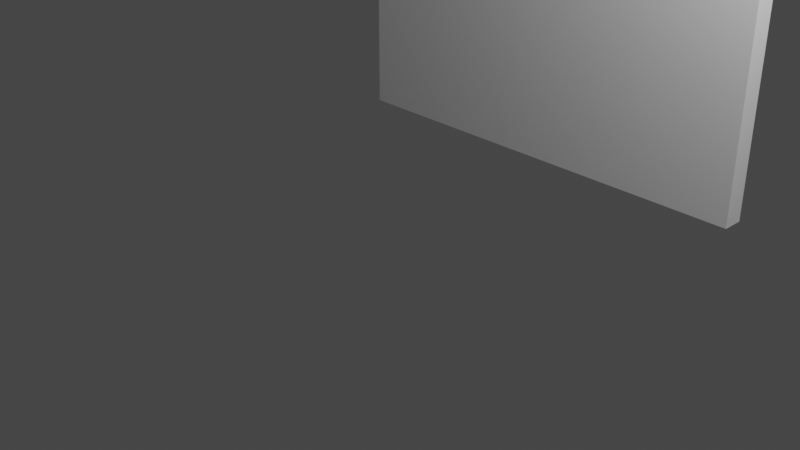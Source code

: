 # Source: bathroom-wall-right.blend  (saved by Blender 2.93.21; exported with 4.5.12 LTS)
import bpy
from mathutils import Matrix  # noqa: F401  (used for matrix-valued properties, if any)

bpy.ops.wm.read_factory_settings(use_empty=True)
scene = bpy.context.scene
scene.name = 'Scene'

# ---- collections
col_collection = bpy.data.collections.new('Collection'); scene.collection.children.link(col_collection)

# ---- materials (node trees are filled in below, after node groups)
mat_wall_white = bpy.data.materials.new('wall white')
mat_wall_white.use_transparent_shadow = False

# ---- material node trees
mat_wall_white.use_nodes = True; mat_wall_white.node_tree.nodes.clear()
_N = mat_wall_white.node_tree.nodes; _L = mat_wall_white.node_tree.links
n0 = _N.new('ShaderNodeBsdfPrincipled'); n0.name = 'Principled BSDF'; n0.location = (10, 300)
n0.distribution = 'GGX'
n0.subsurface_method = 'BURLEY'
n0.inputs[0].default_value = (1.0, 1.0, 1.0, 1.0)
n0.inputs[3].default_value = 1.45
n0.inputs[27].default_value = (0.0, 0.0, 0.0, 1.0)
n0.inputs[28].default_value = 1.0
n1 = _N.new('ShaderNodeOutputMaterial'); n1.name = 'Material Output'; n1.location = (300, 300)
_L.new(n0.outputs[0], n1.inputs[0])
n1.is_active_output = True

# ---- world
world_world = bpy.data.worlds.new('World'); scene.world = world_world
world_world.use_nodes = True; world_world.node_tree.nodes.clear()
_N = world_world.node_tree.nodes; _L = world_world.node_tree.links
n0 = _N.new('ShaderNodeOutputWorld'); n0.name = 'World Output'; n0.location = (300, 300)
n1 = _N.new('ShaderNodeBackground'); n1.name = 'Background'; n1.location = (10, 300)
n1.inputs[0].default_value = (0.05088, 0.05088, 0.05088, 1.0)
_L.new(n1.outputs[0], n0.inputs[0])
n0.is_active_output = True
world_world.color = (0.05088, 0.05088, 0.05088)
world_world.use_sun_shadow = False
world_world.sun_shadow_jitter_overblur = 0.0

# ---- cameras
cam_camera = bpy.data.cameras.new('Camera')
cam_camera.clip_end = 100.0
cam_camera.ortho_scale = 7.314

# ---- lights
light_light = bpy.data.lights.new('Light', 'POINT')
light_light.transmission_factor = 0.0
light_light.energy = 1000.0
light_light.shadow_soft_size = 0.1
light_light.shadow_maximum_resolution = 0.006
light_light.use_absolute_resolution = True

# ---- meshes
me_cube_003 = bpy.data.meshes.new('Cube.003')
me_cube_003.from_pydata([(-1.0, -1.0, -1.0), (-1.0, -1.0, 1.0), (-1.0, 1.0, -1.0), (-1.0, 1.0, 1.0), (1.0, -1.0, -1.0), (1.0, -1.0, 1.0), (1.0, 1.0, -1.0), (1.0, 1.0, 1.0)], [], [(0, 1, 3, 2), (2, 3, 7, 6), (6, 7, 5, 4), (4, 5, 1, 0), (2, 6, 4, 0), (7, 3, 1, 5)])
_uv = me_cube_003.uv_layers.new(name='UVMap')
_uv.uv.foreach_set('vector', [0.375, 0.0, 0.625, 0.0, 0.625, 0.25, 0.375, 0.25, 0.375, 0.25, 0.625, 0.25, 0.625, 0.5, 0.375, 0.5, 0.375, 0.5, 0.625, 0.5, 0.625, 0.75, 0.375, 0.75, 0.375, 0.75, 0.625, 0.75, 0.625, 1.0, 0.375, 1.0, 0.125, 0.5, 0.375, 0.5, 0.375, 0.75, 0.125, 0.75, 0.625, 0.5, 0.875, 0.5, 0.875, 0.75, 0.625, 0.75])
me_cube_003.materials.append(mat_wall_white)
me_cube_003.use_remesh_fix_poles = True
me_cube_003.use_remesh_preserve_attributes = False
me_cube_003.update()

# ---- objects
ob_light = bpy.data.objects.new('Light', light_light)
ob_camera = bpy.data.objects.new('Camera', cam_camera)
ob_cubwall_righte_003 = bpy.data.objects.new('Cubwall righte.003', me_cube_003)

# ---- transforms, parenting, visibility, modifiers, constraints
ob_light.location = (4.076, 1.005, 5.904)
ob_light.rotation_euler = (0.6503, 0.05522, 1.866)
ob_light.lock_rotations_4d = False
ob_light.empty_display_type = 'ARROWS'
ob_light.color = (0.0, 0.0, 0.0, 0.0)
ob_light.lineart.crease_threshold = 0.0
ob_camera.location = (7.359, -6.926, 4.958)
ob_camera.rotation_euler = (1.109, 0.0, 0.8149)
ob_camera.lock_rotations_4d = False
ob_camera.empty_display_type = 'ARROWS'
ob_camera.color = (0.0, 0.0, 0.0, 0.0)
ob_camera.display_type = 'WIRE'
ob_camera.lineart.crease_threshold = 0.0
ob_cubwall_righte_003.location = (0.0, 2.136, 2.602)
ob_cubwall_righte_003.rotation_euler = (1.571, -0.0, 0.0)
ob_cubwall_righte_003.scale = (2.5, 2.5, 0.12)

# ---- collection membership
col_collection.objects.link(ob_light)
col_collection.objects.link(ob_camera)
col_collection.objects.link(ob_cubwall_righte_003)

# ---- scene / render settings (as saved in the file)
scene.camera = ob_camera
scene.frame_start = 1; scene.frame_end = 250; scene.frame_set(1)
scene.render.engine = 'BLENDER_EEVEE_NEXT'
scene.cycles.use_denoising = False
scene.cycles.samples = 128
scene.cycles.sampling_pattern = 'TABULATED_SOBOL'
scene.cycles.use_adaptive_sampling = False
scene.cycles.use_light_tree = False
scene.view_settings.view_transform = 'Filmic'
bpy.context.view_layer.update()

